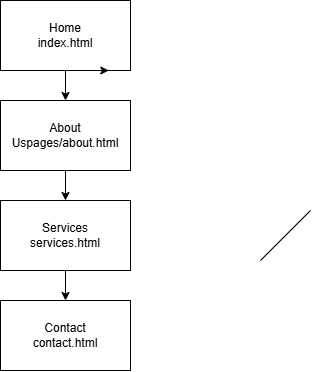

The diagram above was exported from draw.io. Its source (the exported page's mxGraphModel, read from the mxfile embedded in the PNG):
<mxGraphModel dx="1269" dy="527" grid="1" gridSize="10" guides="1" tooltips="1" connect="1" arrows="1" fold="1" page="1" pageScale="1" pageWidth="850" pageHeight="1100" math="0" shadow="0">
  <root>
    <mxCell id="0" />
    <mxCell id="1" parent="0" />
    <mxCell id="l-4HDZDb8ZGqX1ytzjF_-7" edge="1" parent="1" source="l-4HDZDb8ZGqX1ytzjF_-1" style="edgeStyle=orthogonalEdgeStyle;rounded=0;orthogonalLoop=1;jettySize=auto;html=1;exitX=0.5;exitY=1;exitDx=0;exitDy=0;entryX=0.5;entryY=0;entryDx=0;entryDy=0;" target="l-4HDZDb8ZGqX1ytzjF_-2">
      <mxGeometry relative="1" as="geometry" />
    </mxCell>
    <mxCell id="l-4HDZDb8ZGqX1ytzjF_-1" parent="1" style="rounded=0;whiteSpace=wrap;html=1;" value="&lt;div&gt;Home&lt;/div&gt;&lt;div&gt;index.html&lt;/div&gt;" vertex="1">
      <mxGeometry height="70" width="130" x="320" y="60" as="geometry" />
    </mxCell>
    <mxCell id="l-4HDZDb8ZGqX1ytzjF_-8" edge="1" parent="1" source="l-4HDZDb8ZGqX1ytzjF_-2" style="edgeStyle=orthogonalEdgeStyle;rounded=0;orthogonalLoop=1;jettySize=auto;html=1;exitX=0.5;exitY=1;exitDx=0;exitDy=0;entryX=0.5;entryY=0;entryDx=0;entryDy=0;" target="l-4HDZDb8ZGqX1ytzjF_-3">
      <mxGeometry relative="1" as="geometry" />
    </mxCell>
    <UserObject label="About Uspages/about.html" link="About Uspages/about.html" id="l-4HDZDb8ZGqX1ytzjF_-2">
      <mxCell parent="1" style="rounded=0;whiteSpace=wrap;html=1;" vertex="1">
        <mxGeometry height="70" width="130" x="320" y="160" as="geometry" />
      </mxCell>
    </UserObject>
    <mxCell id="l-4HDZDb8ZGqX1ytzjF_-9" edge="1" parent="1" source="l-4HDZDb8ZGqX1ytzjF_-3" style="edgeStyle=orthogonalEdgeStyle;rounded=0;orthogonalLoop=1;jettySize=auto;html=1;exitX=0.5;exitY=1;exitDx=0;exitDy=0;entryX=0.5;entryY=0;entryDx=0;entryDy=0;" target="l-4HDZDb8ZGqX1ytzjF_-4">
      <mxGeometry relative="1" as="geometry" />
    </mxCell>
    <UserObject label="Services&lt;div&gt;services.html&lt;/div&gt;" link="Servicesservices.html" id="l-4HDZDb8ZGqX1ytzjF_-3">
      <mxCell parent="1" style="rounded=0;whiteSpace=wrap;html=1;" vertex="1">
        <mxGeometry height="70" width="130" x="320" y="260" as="geometry" />
      </mxCell>
    </UserObject>
    <UserObject label="Contact&lt;div&gt;contact.html&lt;/div&gt;" link="Contactcontact.html" id="l-4HDZDb8ZGqX1ytzjF_-4">
      <mxCell parent="1" style="rounded=0;whiteSpace=wrap;html=1;" vertex="1">
        <mxGeometry height="70" width="130" x="320" y="360" as="geometry" />
      </mxCell>
    </UserObject>
    <mxCell id="l-4HDZDb8ZGqX1ytzjF_-5" edge="1" parent="1" source="l-4HDZDb8ZGqX1ytzjF_-1" style="edgeStyle=orthogonalEdgeStyle;rounded=0;orthogonalLoop=1;jettySize=auto;html=1;innerLoopWaypoints=1;exitX=0.75;exitY=1;exitDx=0;exitDy=0;entryX=0.833;entryY=1;entryDx=0;entryDy=0;entryPerimeter=0;" target="l-4HDZDb8ZGqX1ytzjF_-1">
      <mxGeometry relative="1" as="geometry" />
    </mxCell>
    <mxCell id="l-4HDZDb8ZGqX1ytzjF_-6" edge="1" parent="1" style="endArrow=none;html=1;rounded=0;" value="">
      <mxGeometry height="50" relative="1" width="50" as="geometry">
        <mxPoint x="580" y="320" as="sourcePoint" />
        <mxPoint x="630" y="270" as="targetPoint" />
      </mxGeometry>
    </mxCell>
  </root>
</mxGraphModel>